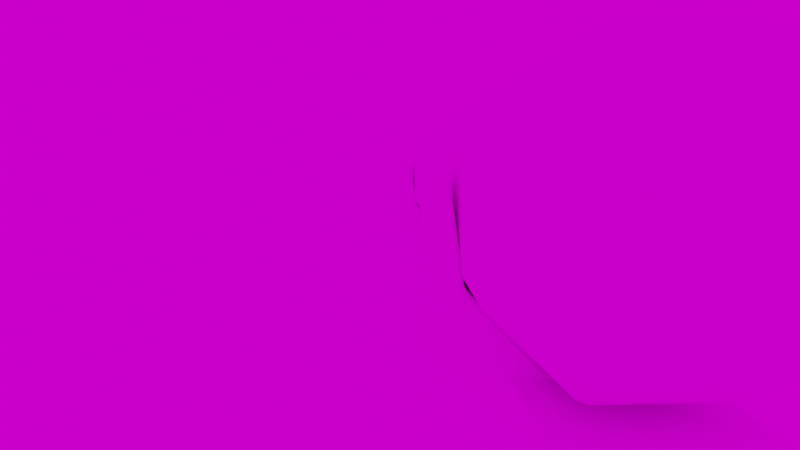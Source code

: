 # Source: flamethrower.blend  (saved by Blender 2.93.21; exported with 4.5.12 LTS)
import bpy
from mathutils import Matrix  # noqa: F401  (used for matrix-valued properties, if any)

bpy.ops.wm.read_factory_settings(use_empty=True)
scene = bpy.context.scene
scene.name = 'Scene'

# ---- collections
col_final = bpy.data.collections.new('final'); scene.collection.children.link(col_final)
col_craft = bpy.data.collections.new('craft'); scene.collection.children.link(col_craft)
col_cutters = bpy.data.collections.new('cutters'); col_craft.children.link(col_cutters)
col_cam_light = bpy.data.collections.new('cam&light'); scene.collection.children.link(col_cam_light)
col_utility = bpy.data.collections.new('utility'); scene.collection.children.link(col_utility)

# ---- images (referenced by path relative to the original .blend; pixels are not part of the script)
import os
ASSET_DIR = os.environ.get("B2B_ASSET_DIR", "")  # directory of the original .blend (textures are referenced by path, not embedded)
HERE = os.path.dirname(os.path.abspath(__file__))  # packed textures are extracted next to this script under _unpacked/

def load_image(name, relpath, width, height, colorspace="sRGB"):
    """Load a texture the original file referenced (path relative to the .blend, or extracted next to this script)."""
    p = next((c for c in (os.path.join(HERE, relpath), os.path.join(ASSET_DIR, relpath)) if relpath and os.path.exists(c)), "")
    if p:
        img = bpy.data.images.load(p, check_existing=True)
        img.name = name
    else:  # same state as the original file: an image datablock whose file is absent (Cycles renders it pink)
        img = bpy.data.images.new(name, width, height)
        img.source = "FILE"
        img.filepath = "//" + (relpath or name)
    img.colorspace_settings.name = colorspace
    return img
img_txt01_png = load_image('txt01.png', 'txt01.png', 1024, 1024, 'sRGB')
img_ninomaru_teien_8k_hdr = load_image('ninomaru_teien_8k.hdr', 'ninomaru_teien_8k.hdr', 1024, 1024, 'Linear Rec.709')

# ---- materials (node trees are filled in below, after node groups)
mat_mat = bpy.data.materials.new('mat')
mat_mat.use_transparent_shadow = False

# ---- material node trees
mat_mat.use_nodes = True; mat_mat.node_tree.nodes.clear()
_N = mat_mat.node_tree.nodes; _L = mat_mat.node_tree.links
n0 = _N.new('ShaderNodeBsdfPrincipled'); n0.name = 'Principled BSDF'; n0.location = (10, 300)
n0.distribution = 'GGX'
n0.subsurface_method = 'BURLEY'
n0.inputs[2].default_value = 1.0
n0.inputs[3].default_value = 1.45
n0.inputs[13].default_value = 0.4346
n0.inputs[27].default_value = (0.0, 0.0, 0.0, 1.0)
n0.inputs[28].default_value = 1.0
n1 = _N.new('ShaderNodeOutputMaterial'); n1.name = 'Material Output'; n1.location = (300, 300)
n2 = _N.new('ShaderNodeTexImage'); n2.name = 'Image Texture'; n2.location = (-404, 222)
n2.image = img_txt01_png
n2.interpolation = 'Closest'
_L.new(n0.outputs[0], n1.inputs[0])
_L.new(n2.outputs[0], n0.inputs[0])
n1.is_active_output = True

# ---- world
world_world = bpy.data.worlds.new('World'); scene.world = world_world
world_world.use_nodes = True; world_world.node_tree.nodes.clear()
_N = world_world.node_tree.nodes; _L = world_world.node_tree.links
n0 = _N.new('ShaderNodeTexCoord'); n0.name = 'Texture Coordinate'; n0.location = (-1101, 93)
n1 = _N.new('ShaderNodeMapping'); n1.name = 'Mapping'; n1.location = (-882, 104)
n1.width = 240
n1.inputs[1].default_value = (-0.4, 0.0, 0.0)
n1.inputs[3].default_value = (0.0, 1.0, 1.0)
n2 = _N.new('ShaderNodeTexGradient'); n2.name = 'Gradient Texture'; n2.location = (-565, 63)
n2.gradient_type = 'SPHERICAL'
n3 = _N.new('ShaderNodeValToRGB'); n3.name = 'ColorRamp'; n3.location = (-342, 83)
n3.color_ramp.interpolation = 'B_SPLINE'
while len(n3.color_ramp.elements) > 1: n3.color_ramp.elements.remove(n3.color_ramp.elements[-1])
n3.color_ramp.elements[0].position = 0.0; n3.color_ramp.elements[0].color = (0.08742, 0.08742, 0.08742, 1.0)
_e = n3.color_ramp.elements.new(0.1567); _e.color = (0.6282, 0.6282, 0.6282, 1.0)
_e = n3.color_ramp.elements.new(0.3931); _e.color = (0.6085, 0.6085, 0.6085, 1.0)
_e = n3.color_ramp.elements.new(0.6667); _e.color = (0.0, 0.0, 0.0, 1.0)
n4 = _N.new('ShaderNodeBackground'); n4.name = 'Background'; n4.location = (59, 105)
n5 = _N.new('ShaderNodeBackground'); n5.name = 'Background.001'; n5.location = (56, 230)
n5.inputs[0].default_value = (0.005157, 0.00557, 0.01292, 1.0)
n6 = _N.new('ShaderNodeMixShader'); n6.name = 'Mix Shader'; n6.location = (281, 207)
n6.inputs[0].default_value = 0.0
n7 = _N.new('ShaderNodeTexEnvironment'); n7.name = 'Environment Texture'; n7.location = (-20, 550)
n7.image = img_ninomaru_teien_8k_hdr
n8 = _N.new('ShaderNodeBackground'); n8.name = 'Background.002'; n8.location = (287, 494)
n8.inputs[1].default_value = 0.9
n9 = _N.new('ShaderNodeOutputWorld'); n9.name = 'World Output'; n9.location = (507, 379)
_L.new(n4.outputs[0], n6.inputs[2])
_L.new(n1.outputs[0], n2.inputs[0])
_L.new(n0.outputs[5], n1.inputs[0])
_L.new(n2.outputs[0], n3.inputs[0])
_L.new(n5.outputs[0], n6.inputs[1])
_L.new(n3.outputs[0], n4.inputs[0])
_L.new(n7.outputs[0], n8.inputs[0])
_L.new(n8.outputs[0], n9.inputs[0])
n9.is_active_output = True
world_world.color = (0.05088, 0.05088, 0.05088)
world_world.use_sun_shadow = False
world_world.sun_shadow_jitter_overblur = 0.0

# ---- cameras
cam_camera = bpy.data.cameras.new('Camera')
cam_camera.clip_end = 100.0
cam_camera.lens = 18.0
cam_camera.ortho_scale = 7.314
cam_camera.lens_unit = 'FOV'

# ---- lights
light_light = bpy.data.lights.new('Light', 'SUN')
light_light.transmission_factor = 0.0
light_light.angle = 0.4088
light_light.energy = 5.97
light_light.shadow_soft_size = 0.1
light_light.shadow_cascade_max_distance = 1000.0
light_light_001 = bpy.data.lights.new('Light.001', 'SUN')
light_light_001.transmission_factor = 0.0
light_light_001.angle = 3.142
light_light_001.energy = 5.97
light_light_001.shadow_soft_size = 0.1
light_light_001.shadow_cascade_max_distance = 1000.0

# ---- meshes
me_cube_003 = bpy.data.meshes.new('Cube.003')
me_cube_003.from_pydata([(0.5399, -1.335, -1.194), (0.7389, 1.335, 0.3324), (0.8964, 1.825, 0.8657), (0.5399, 0.2692, -1.194), (0.4042, 3.308, -2.551), (0.4042, 1.817, -2.551), (0.5226, 3.308, -2.917), (0.5226, 1.671, -2.917), (0.8964, -1.986, 0.8657), (0.5399, -1.986, -0.3597), (0.5226, 3.12, -3.196), (0.5226, 1.671, -3.196), (0.0, 1.335, 0.3324), (0.0, 1.825, 0.8657), (0.0, -1.335, -1.194), (0.0, 0.2692, -1.194), (0.0, -1.986, 0.8657), (0.0, -1.986, -0.3597), (0.0, 3.308, -2.551), (0.0, 1.817, -2.551), (0.0, 3.308, -2.917), (0.0, 1.671, -2.917), (0.0, 3.12, -3.196), (0.0, 1.671, -3.196), (0.0, -1.986, 0.3324), (0.7389, -1.986, 0.3324), (0.0, 1.825, 1.771), (0.8964, 1.825, 1.771), (0.8964, -1.986, 1.771), (0.0, -1.986, 1.771)], [], [(12, 13, 2, 1), (14, 0, 9, 17), (15, 3, 0, 14), (1, 3, 5, 4), (2, 8, 25, 1), (12, 1, 4, 18), (18, 4, 6, 20), (4, 5, 7, 6), (22, 10, 11, 23), (20, 6, 10, 22), (6, 7, 11, 10), (7, 21, 23, 11), (8, 2, 27, 28), (5, 19, 21, 7), (3, 15, 19, 5), (9, 25, 24, 17), (1, 25, 9, 0, 3), (24, 25, 8, 16), (27, 26, 29, 28), (2, 13, 26, 27), (16, 8, 28, 29)])
_uv = me_cube_003.uv_layers.new(name='UVMap')
_uv.uv.foreach_set('vector', [0.257, 0.9951, 0.257, 0.9951, 0.257, 0.9951, 0.257, 0.9951, 0.257, 0.9951, 0.257, 0.9951, 0.257, 0.9951, 0.257, 0.9951, 0.257, 0.9951, 0.257, 0.9951, 0.257, 0.9951, 0.257, 0.9951, 0.257, 0.9951, 0.257, 0.9951, 0.257, 0.9951, 0.257, 0.9951, 0.257, 0.9951, 0.257, 0.9951, 0.257, 0.9951, 0.257, 0.9951, 0.257, 0.9951, 0.257, 0.9951, 0.257, 0.9951, 0.257, 0.9951, 0.257, 0.9951, 0.257, 0.9951, 0.257, 0.9951, 0.257, 0.9951, 0.257, 0.9951, 0.257, 0.9951, 0.257, 0.9951, 0.257, 0.9951, 0.257, 0.9951, 0.257, 0.9951, 0.257, 0.9951, 0.257, 0.9951, 0.257, 0.9951, 0.257, 0.9951, 0.257, 0.9951, 0.257, 0.9951, 0.257, 0.9951, 0.257, 0.9951, 0.257, 0.9951, 0.257, 0.9951, 0.257, 0.9951, 0.257, 0.9951, 0.257, 0.9951, 0.257, 0.9951, 0.257, 0.9951, 0.257, 0.9951, 0.257, 0.9951, 0.257, 0.9951, 0.257, 0.9951, 0.257, 0.9951, 0.257, 0.9951, 0.257, 0.9951, 0.257, 0.9951, 0.257, 0.9951, 0.257, 0.9951, 0.257, 0.9951, 0.257, 0.9951, 0.257, 0.9951, 0.257, 0.9951, 0.257, 0.9951, 0.257, 0.9951, 0.257, 0.9951, 0.257, 0.9951, 0.257, 0.9951, 0.257, 0.9951, 0.257, 0.9951, 0.257, 0.9951, 0.257, 0.9951, 0.257, 0.9951, 0.257, 0.9951, 0.257, 0.9951, 0.257, 0.9951, 0.257, 0.9951, 0.257, 0.9951, 0.257, 0.9951, 0.257, 0.9951, 0.257, 0.9951, 0.257, 0.9951, 0.257, 0.9951, 0.257, 0.9951, 0.257, 0.9951])
me_cube_003.materials.append(mat_mat)
me_cube_003.use_remesh_fix_poles = True
me_cube_003.use_remesh_preserve_attributes = False
me_cube_003.update()
me_cube_002 = bpy.data.meshes.new('Cube.002')
me_cube_002.from_pydata([(0.7389, 1.335, 0.3324), (0.5399, 0.2692, -1.194), (0.4042, 3.308, -2.551), (0.4042, 1.817, -2.551), (0.0, 1.335, 0.3324), (0.0, 0.2692, -1.194), (0.0, 3.308, -2.551), (0.0, 1.817, -2.551)], [], [(0, 1, 3, 2), (4, 0, 2, 6), (3, 7, 6, 2), (1, 5, 7, 3), (1, 0, 4, 5)])
_uv = me_cube_002.uv_layers.new(name='UVMap')
_uv.uv.foreach_set('vector', [0.2612, 0.9933, 0.2612, 0.9933, 0.2612, 0.9933, 0.2612, 0.9933, 0.2612, 0.9933, 0.2612, 0.9933, 0.2612, 0.9933, 0.2612, 0.9933, 0.2612, 0.9933, 0.2612, 0.9933, 0.2612, 0.9933, 0.2612, 0.9933, 0.2612, 0.9933, 0.2612, 0.9933, 0.2612, 0.9933, 0.2612, 0.9933, 0.2612, 0.9933, 0.2612, 0.9933, 0.2612, 0.9933, 0.2612, 0.9933])
me_cube_002.materials.append(mat_mat)
me_cube_002.use_remesh_fix_poles = True
me_cube_002.use_remesh_preserve_attributes = False
me_cube_002.update()
me_cube_014 = bpy.data.meshes.new('Cube.014')
me_cube_014.from_pydata([(0.0, -9.141, 0.0274), (0.0, -9.141, -0.7839), (1.143, -5.013, -0.7839), (0.808, -5.013, 0.9266), (1.143, -9.141, -0.7839), (0.0, -9.141, 0.9266), (0.808, -9.141, 0.9266), (1.143, -9.141, 0.0274), (0.0, -5.013, -0.7839), (0.0, -5.013, 0.9266), (1.143, -5.013, 0.0274), (0.7097, -9.141, -1.531), (0.7097, -5.013, -1.531), (0.0, -5.013, -1.531), (0.0, -9.141, -1.531)], [], [(10, 2, 4, 7), (2, 8, 13, 12), (3, 10, 7, 6), (9, 3, 6, 5), (0, 7, 4, 1), (6, 7, 0, 5), (10, 3, 9, 8, 2), (12, 13, 14, 11), (4, 2, 12, 11), (1, 4, 11, 14)])
_uv = me_cube_014.uv_layers.new(name='UVMap')
_uv.uv.foreach_set('vector', [0.0661, 0.9909, 0.0661, 0.9909, 0.0661, 0.9909, 0.0661, 0.9909, 0.0661, 0.9909, 0.0661, 0.9909, 0.0661, 0.9909, 0.0661, 0.9909, 0.0661, 0.9909, 0.0661, 0.9909, 0.0661, 0.9909, 0.0661, 0.9909, 0.0661, 0.9909, 0.0661, 0.9909, 0.0661, 0.9909, 0.0661, 0.9909, 0.0661, 0.9909, 0.0661, 0.9909, 0.0661, 0.9909, 0.0661, 0.9909, 0.0661, 0.9909, 0.0661, 0.9909, 0.0661, 0.9909, 0.0661, 0.9909, 0.0661, 0.9909, 0.0661, 0.9909, 0.0661, 0.9909, 0.0661, 0.9909, 0.0661, 0.9909, 0.0661, 0.9909, 0.0661, 0.9909, 0.0661, 0.9909, 0.0661, 0.9909, 0.0661, 0.9909, 0.0661, 0.9909, 0.0661, 0.9909, 0.0661, 0.9909, 0.0661, 0.9909, 0.0661, 0.9909, 0.0661, 0.9909, 0.0661, 0.9909])
me_cube_014.materials.append(mat_mat)
me_cube_014.use_remesh_fix_poles = True
me_cube_014.use_remesh_preserve_attributes = False
me_cube_014.update()
me_cylinder_004 = bpy.data.meshes.new('Cylinder.004')
me_cylinder_004.from_pydata([(2.887e-10, 1.087, 1.832), (2.887e-10, 1.087, 4.006), (0.7688, 0.7688, 1.832), (0.7688, 0.7688, 4.006), (1.087, 8.023e-08, 1.832), (1.087, 8.023e-08, 4.006), (0.7688, -0.7688, 1.832), (0.7688, -0.7688, 4.006), (-9.476e-08, -1.087, 1.832), (-9.476e-08, -1.087, 4.006), (-0.7688, -0.7688, 1.832), (-0.7688, -0.7688, 4.006), (-1.087, 1.407e-07, 1.832), (-1.087, 1.407e-07, 4.006), (-0.7688, 0.7688, 1.832), (-0.7688, 0.7688, 4.006), (0.5034, 0.5034, 4.359), (1.195e-09, 0.7119, 4.359), (0.7119, 1.023e-07, 4.359), (0.5034, -0.5034, 4.359), (-6.104e-08, -0.7119, 4.359), (-0.5034, -0.5034, 4.359), (-0.7119, 1.419e-07, 4.359), (-0.5034, 0.5034, 4.359), (0.2945, 0.2945, 6.379), (-2.441e-09, 0.4164, 6.379), (0.4164, 1.167e-07, 6.379), (0.2945, -0.2945, 6.379), (-8.081e-08, -0.4164, 6.379), (-0.2945, -0.2945, 6.379), (-0.4164, 1.768e-07, 6.379), (-0.2945, 0.2945, 6.379), (0.5034, 0.5034, 6.253), (1.195e-09, 0.7119, 6.253), (0.7119, 1.023e-07, 6.253), (0.5034, -0.5034, 6.253), (-6.104e-08, -0.7119, 6.253), (-0.5034, -0.5034, 6.253), (-0.7119, 1.419e-07, 6.253), (-0.5034, 0.5034, 6.253), (0.2945, 0.2945, 4.12), (2.709e-07, 0.4164, 4.12), (0.4164, 1.719e-07, 4.12), (0.2945, -0.2945, 4.12), (1.925e-07, -0.4164, 4.12), (-0.2945, -0.2945, 4.12), (-0.4164, 2.321e-07, 4.12), (-0.2945, 0.2945, 4.12)], [], [(0, 1, 3, 2), (2, 3, 5, 4), (4, 5, 7, 6), (6, 7, 9, 8), (8, 9, 11, 10), (10, 11, 13, 12), (9, 7, 19, 20), (12, 13, 15, 14), (14, 15, 1, 0), (0, 2, 4, 6, 8, 10, 12, 14), (17, 23, 39, 33), (15, 13, 22, 23), (5, 3, 16, 18), (11, 9, 20, 21), (1, 15, 23, 17), (3, 1, 17, 16), (7, 5, 18, 19), (13, 11, 21, 22), (29, 28, 44, 45), (22, 21, 37, 38), (20, 19, 35, 36), (18, 16, 32, 34), (23, 22, 38, 39), (21, 20, 36, 37), (19, 18, 34, 35), (16, 17, 33, 32), (24, 26, 34, 32), (26, 27, 35, 34), (27, 28, 36, 35), (28, 29, 37, 36), (29, 30, 38, 37), (30, 31, 39, 38), (31, 25, 33, 39), (40, 41, 47, 46, 45, 44, 43, 42), (27, 26, 42, 43), (24, 25, 41, 40), (25, 31, 47, 41), (30, 29, 45, 46), (28, 27, 43, 44), (26, 24, 40, 42), (31, 30, 46, 47), (25, 24, 32, 33)])
_uv = me_cylinder_004.uv_layers.new(name='UVMap')
_uv.uv.foreach_set('vector', [0.2603, 0.9901, 0.2603, 0.9901, 0.2603, 0.9901, 0.2603, 0.9901, 0.2603, 0.9901, 0.2603, 0.9901, 0.2603, 0.9901, 0.2603, 0.9901, 0.2603, 0.9901, 0.2603, 0.9901, 0.2603, 0.9901, 0.2603, 0.9901, 0.2603, 0.9901, 0.2603, 0.9901, 0.2603, 0.9901, 0.2603, 0.9901, 0.2603, 0.9901, 0.2603, 0.9901, 0.2603, 0.9901, 0.2603, 0.9901, 0.2603, 0.9901, 0.2603, 0.9901, 0.2603, 0.9901, 0.2603, 0.9901, 0.2603, 0.9901, 0.2603, 0.9901, 0.2603, 0.9901, 0.2603, 0.9901, 0.2603, 0.9901, 0.2603, 0.9901, 0.2603, 0.9901, 0.2603, 0.9901, 0.2603, 0.9901, 0.2603, 0.9901, 0.2603, 0.9901, 0.2603, 0.9901, 0.2603, 0.9901, 0.2603, 0.9901, 0.2603, 0.9901, 0.2603, 0.9901, 0.2603, 0.9901, 0.2603, 0.9901, 0.2603, 0.9901, 0.2603, 0.9901, 0.2603, 0.9901, 0.2603, 0.9901, 0.2603, 0.9901, 0.2603, 0.9901, 0.2603, 0.9901, 0.2603, 0.9901, 0.2603, 0.9901, 0.2603, 0.9901, 0.2603, 0.9901, 0.2603, 0.9901, 0.2603, 0.9901, 0.2603, 0.9901, 0.2603, 0.9901, 0.2603, 0.9901, 0.2603, 0.9901, 0.2603, 0.9901, 0.2603, 0.9901, 0.2603, 0.9901, 0.2603, 0.9901, 0.2603, 0.9901, 0.2603, 0.9901, 0.2603, 0.9901, 0.2603, 0.9901, 0.2603, 0.9901, 0.2603, 0.9901, 0.2603, 0.9901, 0.2603, 0.9901, 0.2603, 0.9901, 0.2603, 0.9901, 0.2603, 0.9901, 0.2603, 0.9901, 0.2603, 0.9901, 0.2603, 0.9901, 0.2603, 0.9901, 0.2603, 0.9901, 0.2603, 0.9901, 0.2603, 0.9901, 0.2603, 0.9901, 0.2603, 0.9901, 0.2603, 0.9901, 0.2603, 0.9901, 0.2603, 0.9901, 0.2603, 0.9901, 0.2603, 0.9901, 0.2603, 0.9901, 0.2603, 0.9901, 0.2603, 0.9901, 0.2603, 0.9901, 0.2603, 0.9901, 0.2603, 0.9901, 0.2603, 0.9901, 0.2603, 0.9901, 0.2603, 0.9901, 0.2603, 0.9901, 0.2603, 0.9901, 0.2603, 0.9901, 0.2603, 0.9901, 0.2603, 0.9901, 0.2603, 0.9901, 0.2603, 0.9901, 0.2603, 0.9901, 0.2603, 0.9901, 0.2603, 0.9901, 0.2603, 0.9901, 0.2603, 0.9901, 0.2603, 0.9901, 0.2603, 0.9901, 0.2603, 0.9901, 0.2603, 0.9901, 0.2603, 0.9901, 0.2603, 0.9901, 0.2603, 0.9901, 0.2603, 0.9901, 0.2603, 0.9901, 0.2603, 0.9901, 0.2603, 0.9901, 0.2603, 0.9901, 0.2603, 0.9901, 0.2603, 0.9901, 0.2603, 0.9901, 0.2603, 0.9901, 0.2603, 0.9901, 0.2603, 0.9901, 0.2603, 0.9901, 0.2603, 0.9901, 0.2603, 0.9901, 0.2603, 0.9901, 0.2603, 0.9901, 0.2603, 0.9901, 0.2603, 0.9901, 0.2603, 0.9901, 0.2603, 0.9901, 0.2603, 0.9901, 0.2603, 0.9901, 0.2603, 0.9901, 0.2603, 0.9901, 0.2603, 0.9901, 0.2603, 0.9901, 0.2603, 0.9901, 0.2603, 0.9901, 0.2603, 0.9901, 0.2603, 0.9901, 0.2603, 0.9901, 0.2603, 0.9901, 0.2603, 0.9901, 0.2603, 0.9901, 0.2603, 0.9901, 0.2603, 0.9901, 0.2603, 0.9901, 0.2603, 0.9901, 0.2603, 0.9901, 0.2603, 0.9901, 0.2603, 0.9901, 0.2603, 0.9901, 0.2603, 0.9901, 0.2603, 0.9901, 0.2603, 0.9901, 0.2603, 0.9901, 0.2603, 0.9901, 0.2603, 0.9901, 0.2603, 0.9901, 0.2603, 0.9901, 0.2603, 0.9901, 0.2603, 0.9901, 0.2603, 0.9901, 0.2603, 0.9901, 0.2603, 0.9901, 0.2603, 0.9901, 0.2603, 0.9901, 0.2603, 0.9901, 0.2603, 0.9901, 0.2603, 0.9901])
me_cylinder_004.materials.append(mat_mat)
me_cylinder_004.use_remesh_fix_poles = True
me_cylinder_004.use_remesh_preserve_attributes = False
me_cylinder_004.update()
me_cube_010 = bpy.data.meshes.new('Cube.010')
me_cube_010.from_pydata([(0.5399, -1.335, -1.194), (0.7389, 1.335, 0.3324), (0.7389, 1.038, 0.8657), (0.5399, 0.2692, -1.194), (0.4042, 3.308, -2.551), (0.4042, 1.817, -2.551), (0.5226, 3.308, -2.917), (0.5226, 1.671, -2.917), (0.7389, -1.986, 0.8657), (0.5399, -1.986, -0.3597), (0.5226, 3.12, -3.196), (0.5226, 1.671, -3.196), (0.0, 1.335, 0.3324), (0.0, 1.038, 0.8657), (0.0, -1.335, -1.194), (0.0, 0.2692, -1.194), (0.0, -1.986, 0.8657), (0.0, -1.986, -0.3597), (0.0, 3.308, -2.551), (0.0, 1.817, -2.551), (0.0, 3.308, -2.917), (0.0, 1.671, -2.917), (0.0, 3.12, -3.196), (0.0, 1.671, -3.196), (0.0, -1.986, 0.3324), (0.7389, -1.986, 0.3324)], [], [(12, 13, 2, 1), (14, 0, 9, 17), (15, 3, 0, 14), (1, 3, 5, 4), (2, 8, 25, 1), (12, 1, 4, 18), (18, 4, 6, 20), (4, 5, 7, 6), (22, 10, 11, 23), (20, 6, 10, 22), (6, 7, 11, 10), (7, 21, 23, 11), (2, 13, 16, 8), (5, 19, 21, 7), (3, 15, 19, 5), (9, 25, 24, 17), (1, 25, 9, 0, 3), (24, 25, 8, 16)])
_uv = me_cube_010.uv_layers.new(name='UVMap')
_uv.uv.foreach_set('vector', [0.257, 0.9951, 0.257, 0.9951, 0.257, 0.9951, 0.257, 0.9951, 0.257, 0.9951, 0.257, 0.9951, 0.257, 0.9951, 0.257, 0.9951, 0.257, 0.9951, 0.257, 0.9951, 0.257, 0.9951, 0.257, 0.9951, 0.257, 0.9951, 0.257, 0.9951, 0.257, 0.9951, 0.257, 0.9951, 0.257, 0.9951, 0.257, 0.9951, 0.257, 0.9951, 0.257, 0.9951, 0.257, 0.9951, 0.257, 0.9951, 0.257, 0.9951, 0.257, 0.9951, 0.257, 0.9951, 0.257, 0.9951, 0.257, 0.9951, 0.257, 0.9951, 0.257, 0.9951, 0.257, 0.9951, 0.257, 0.9951, 0.257, 0.9951, 0.257, 0.9951, 0.257, 0.9951, 0.257, 0.9951, 0.257, 0.9951, 0.257, 0.9951, 0.257, 0.9951, 0.257, 0.9951, 0.257, 0.9951, 0.257, 0.9951, 0.257, 0.9951, 0.257, 0.9951, 0.257, 0.9951, 0.257, 0.9951, 0.257, 0.9951, 0.257, 0.9951, 0.257, 0.9951, 0.257, 0.9951, 0.257, 0.9951, 0.257, 0.9951, 0.257, 0.9951, 0.257, 0.9951, 0.257, 0.9951, 0.257, 0.9951, 0.257, 0.9951, 0.257, 0.9951, 0.257, 0.9951, 0.257, 0.9951, 0.257, 0.9951, 0.257, 0.9951, 0.257, 0.9951, 0.257, 0.9951, 0.257, 0.9951, 0.257, 0.9951, 0.257, 0.9951, 0.257, 0.9951, 0.257, 0.9951, 0.257, 0.9951, 0.257, 0.9951, 0.257, 0.9951, 0.257, 0.9951, 0.257, 0.9951])
me_cube_010.materials.append(mat_mat)
me_cube_010.use_remesh_fix_poles = True
me_cube_010.use_remesh_preserve_attributes = False
me_cube_010.update()
me_cube_011 = bpy.data.meshes.new('Cube.011')
me_cube_011.from_pydata([(0.7389, 1.335, 0.3324), (0.5399, 0.2692, -1.194), (0.4042, 3.308, -2.551), (0.4042, 1.817, -2.551), (0.0, 1.335, 0.3324), (0.0, 0.2692, -1.194), (0.0, 3.308, -2.551), (0.0, 1.817, -2.551)], [], [(0, 1, 3, 2), (4, 0, 2, 6), (3, 7, 6, 2), (1, 5, 7, 3), (1, 0, 4, 5)])
_uv = me_cube_011.uv_layers.new(name='UVMap')
_uv.uv.foreach_set('vector', [0.2612, 0.9933, 0.2612, 0.9933, 0.2612, 0.9933, 0.2612, 0.9933, 0.2612, 0.9933, 0.2612, 0.9933, 0.2612, 0.9933, 0.2612, 0.9933, 0.2612, 0.9933, 0.2612, 0.9933, 0.2612, 0.9933, 0.2612, 0.9933, 0.2612, 0.9933, 0.2612, 0.9933, 0.2612, 0.9933, 0.2612, 0.9933, 0.2612, 0.9933, 0.2612, 0.9933, 0.2612, 0.9933, 0.2612, 0.9933])
me_cube_011.materials.append(mat_mat)
me_cube_011.use_remesh_fix_poles = True
me_cube_011.use_remesh_preserve_attributes = False
me_cube_011.update()
me_cylinder_001 = bpy.data.meshes.new('Cylinder.001')
me_cylinder_001.from_pydata([(5.716e-08, 0.5504, 0.8732), (0.3892, 0.3892, 0.8732), (0.5504, 1.847e-07, 0.8732), (0.3892, -0.3892, 0.8732), (9.038e-09, -0.5504, 0.8732), (-0.3892, -0.3892, 0.8732), (-0.5504, 2.153e-07, 0.8732), (-0.3892, 0.3892, 0.8732), (-0.3892, 0.3892, -7.476), (-0.5504, 1.363e-07, -7.476), (-0.3892, -0.3892, -7.476), (1.257e-07, -0.5504, -7.476), (0.3892, -0.3892, -7.476), (0.5504, 1.057e-07, -7.476), (0.3892, 0.3892, -7.476), (1.738e-07, 0.5504, -7.476)], [], [(0, 7, 6, 5, 4, 3, 2, 1), (7, 0, 15, 8), (2, 3, 12, 13), (0, 1, 14, 15), (1, 2, 13, 14), (3, 4, 11, 12), (15, 14, 13, 12, 11, 10, 9, 8), (4, 5, 10, 11), (5, 6, 9, 10), (6, 7, 8, 9)])
_uv = me_cylinder_001.uv_layers.new(name='UVMap')
_uv.uv.foreach_set('vector', [0.2603, 0.9901, 0.2603, 0.9901, 0.2603, 0.9901, 0.2603, 0.9901, 0.2603, 0.9901, 0.2603, 0.9901, 0.2603, 0.9901, 0.2603, 0.9901, 0.2603, 0.9901, 0.2603, 0.9901, 0.2603, 0.9901, 0.2603, 0.9901, 0.2603, 0.9901, 0.2603, 0.9901, 0.2603, 0.9901, 0.2603, 0.9901, 0.2603, 0.9901, 0.2603, 0.9901, 0.2603, 0.9901, 0.2603, 0.9901, 0.2603, 0.9901, 0.2603, 0.9901, 0.2603, 0.9901, 0.2603, 0.9901, 0.2603, 0.9901, 0.2603, 0.9901, 0.2603, 0.9901, 0.2603, 0.9901, 0.2603, 0.9901, 0.2603, 0.9901, 0.2603, 0.9901, 0.2603, 0.9901, 0.2603, 0.9901, 0.2603, 0.9901, 0.2603, 0.9901, 0.2603, 0.9901, 0.2603, 0.9901, 0.2603, 0.9901, 0.2603, 0.9901, 0.2603, 0.9901, 0.2603, 0.9901, 0.2603, 0.9901, 0.2603, 0.9901, 0.2603, 0.9901, 0.2603, 0.9901, 0.2603, 0.9901, 0.2603, 0.9901, 0.2603, 0.9901])
me_cylinder_001.materials.append(mat_mat)
me_cylinder_001.use_remesh_fix_poles = True
me_cylinder_001.use_remesh_preserve_attributes = False
me_cylinder_001.update()
me_cylinder_002 = bpy.data.meshes.new('Cylinder.002')
me_cylinder_002.from_pydata([(-3.727e-08, 0.2761, 3.234), (0.1953, 0.1953, 3.234), (0.2761, -2.103e-07, 3.234), (0.1953, -0.1953, 3.234), (-4.944e-08, -0.2761, 3.234), (-0.1953, -0.1953, 3.234), (-0.2761, -1.185e-07, 3.234), (-0.1953, 0.1953, 3.234), (6.064e-09, 0.5226, 3.445), (0.3695, 0.3695, 3.445), (0.5226, -2.681e-07, 3.445), (0.3695, -0.3695, 3.445), (-6.039e-08, -0.5226, 3.445), (-0.3695, -0.3695, 3.445), (-0.5226, 2.588e-08, 3.445), (-0.3695, 0.3695, 3.445), (-1.81e-07, 0.5226, 5.068), (0.3695, 0.3695, 5.068), (0.5226, -3.607e-07, 5.068), (0.3695, -0.3695, 5.068), (-2.475e-07, -0.5226, 5.068), (-0.3695, -0.3695, 5.068), (-0.5226, -6.671e-08, 5.068), (-0.3695, 0.3695, 5.068)], [], [(0, 7, 15, 8), (11, 10, 18, 19), (6, 5, 13, 14), (4, 3, 11, 12), (2, 1, 9, 10), (7, 6, 14, 15), (5, 4, 12, 13), (3, 2, 10, 11), (1, 0, 8, 9), (0, 1, 2, 3, 4, 5, 6, 7), (9, 8, 16, 17), (8, 15, 23, 16), (14, 13, 21, 22), (12, 11, 19, 20), (10, 9, 17, 18), (15, 14, 22, 23), (13, 12, 20, 21)])
_uv = me_cylinder_002.uv_layers.new(name='UVMap')
_uv.uv.foreach_set('vector', [0.2603, 0.9901, 0.2603, 0.9901, 0.2603, 0.9901, 0.2603, 0.9901, 0.2603, 0.9901, 0.2603, 0.9901, 0.2603, 0.9901, 0.2603, 0.9901, 0.2603, 0.9901, 0.2603, 0.9901, 0.2603, 0.9901, 0.2603, 0.9901, 0.2603, 0.9901, 0.2603, 0.9901, 0.2603, 0.9901, 0.2603, 0.9901, 0.2603, 0.9901, 0.2603, 0.9901, 0.2603, 0.9901, 0.2603, 0.9901, 0.2603, 0.9901, 0.2603, 0.9901, 0.2603, 0.9901, 0.2603, 0.9901, 0.2603, 0.9901, 0.2603, 0.9901, 0.2603, 0.9901, 0.2603, 0.9901, 0.2603, 0.9901, 0.2603, 0.9901, 0.2603, 0.9901, 0.2603, 0.9901, 0.2603, 0.9901, 0.2603, 0.9901, 0.2603, 0.9901, 0.2603, 0.9901, 0.2603, 0.9901, 0.2603, 0.9901, 0.2603, 0.9901, 0.2603, 0.9901, 0.2603, 0.9901, 0.2603, 0.9901, 0.2603, 0.9901, 0.2603, 0.9901, 0.2603, 0.9901, 0.2603, 0.9901, 0.2603, 0.9901, 0.2603, 0.9901, 0.2603, 0.9901, 0.2603, 0.9901, 0.2603, 0.9901, 0.2603, 0.9901, 0.2603, 0.9901, 0.2603, 0.9901, 0.2603, 0.9901, 0.2603, 0.9901, 0.2603, 0.9901, 0.2603, 0.9901, 0.2603, 0.9901, 0.2603, 0.9901, 0.2603, 0.9901, 0.2603, 0.9901, 0.2603, 0.9901, 0.2603, 0.9901, 0.2603, 0.9901, 0.2603, 0.9901, 0.2603, 0.9901, 0.2603, 0.9901, 0.2603, 0.9901, 0.2603, 0.9901, 0.2603, 0.9901, 0.2603, 0.9901])
me_cylinder_002.materials.append(mat_mat)
me_cylinder_002.use_remesh_fix_poles = True
me_cylinder_002.use_remesh_preserve_attributes = False
me_cylinder_002.update()
me_cylinder_003 = bpy.data.meshes.new('Cylinder.003')
me_cylinder_003.from_pydata([(-1.348, -4.317, -0.5582), (-1.348, -4.317, 0.5582), (-0.5582, -4.317, 1.348), (0.5582, -4.317, 1.348), (1.348, -4.317, 0.5582), (1.348, -4.317, -0.5582), (0.5582, -4.317, -1.348), (-0.5582, -4.317, -1.348), (0.5582, 1.192e-07, -1.348), (0.5582, -1.192e-07, 1.348), (1.348, 1.192e-07, 0.5582), (-1.348, -1.192e-07, -0.5582), (-1.348, 1.192e-07, 0.5582), (1.348, -1.192e-07, -0.5582), (-0.5582, -1.192e-07, 1.348), (-0.5582, -1.192e-07, -1.348), (-0.5356, -5.272, -0.2218), (-0.2218, -5.272, -0.5356), (-0.5356, -5.272, 0.2218), (0.2218, -5.272, 0.5356), (-0.2218, -5.272, 0.5356), (0.5356, -5.272, 0.2218), (0.5356, -5.272, -0.2218), (0.2218, -5.272, -0.5356)], [], [(11, 15, 7, 0), (13, 10, 4, 5), (15, 8, 6, 7), (8, 13, 5, 6), (10, 9, 3, 4), (3, 2, 20, 19), (9, 14, 2, 3), (14, 12, 1, 2), (12, 11, 0, 1), (17, 23, 22, 21, 19, 20, 18, 16), (0, 7, 17, 16), (2, 1, 18, 20), (6, 5, 22, 23), (4, 3, 19, 21), (1, 0, 16, 18), (7, 6, 23, 17), (5, 4, 21, 22)])
_uv = me_cylinder_003.uv_layers.new(name='UVMap')
_uv.uv.foreach_set('vector', [0.1636, 0.995, 0.1636, 0.995, 0.1636, 0.995, 0.1636, 0.995, 0.1636, 0.995, 0.1636, 0.995, 0.1636, 0.995, 0.1636, 0.995, 0.1636, 0.995, 0.1636, 0.995, 0.1636, 0.995, 0.1636, 0.995, 0.1636, 0.995, 0.1636, 0.995, 0.1636, 0.995, 0.1636, 0.995, 0.1636, 0.995, 0.1636, 0.995, 0.1636, 0.995, 0.1636, 0.995, 0.1636, 0.995, 0.1636, 0.995, 0.1636, 0.995, 0.1636, 0.995, 0.1636, 0.995, 0.1636, 0.995, 0.1636, 0.995, 0.1636, 0.995, 0.1636, 0.995, 0.1636, 0.995, 0.1636, 0.995, 0.1636, 0.995, 0.1636, 0.995, 0.1636, 0.995, 0.1636, 0.995, 0.1636, 0.995, 0.1636, 0.995, 0.1636, 0.995, 0.1636, 0.995, 0.1636, 0.995, 0.1636, 0.995, 0.1636, 0.995, 0.1636, 0.995, 0.1636, 0.995, 0.1636, 0.995, 0.1636, 0.995, 0.1636, 0.995, 0.1636, 0.995, 0.1636, 0.995, 0.1636, 0.995, 0.1636, 0.995, 0.1636, 0.995, 0.1636, 0.995, 0.1636, 0.995, 0.1636, 0.995, 0.1636, 0.995, 0.1636, 0.995, 0.1636, 0.995, 0.1636, 0.995, 0.1636, 0.995, 0.1636, 0.995, 0.1636, 0.995, 0.1636, 0.995, 0.1636, 0.995, 0.1636, 0.995, 0.1636, 0.995, 0.1636, 0.995, 0.1636, 0.995, 0.1636, 0.995, 0.1636, 0.995, 0.1636, 0.995, 0.1636, 0.995])
me_cylinder_003.materials.append(mat_mat)
me_cylinder_003.use_remesh_fix_poles = True
me_cylinder_003.use_remesh_preserve_attributes = False
me_cylinder_003.update()
me_cylinder_005 = bpy.data.meshes.new('Cylinder.005')
me_cylinder_005.from_pydata([(1.704, 4.39, 6.722), (1.899, 4.309, 6.722), (2.095, 4.39, 6.722), (2.175, 4.585, 6.722), (2.095, 4.78, 6.722), (1.899, 4.861, 6.722), (1.704, 4.78, 6.722), (1.623, 4.585, 6.722), (1.53, 4.216, 6.511), (1.899, 4.063, 6.511), (2.269, 4.216, 6.511), (2.422, 4.585, 6.511), (2.269, 4.955, 6.511), (1.899, 5.108, 6.511), (1.53, 4.955, 6.511), (1.377, 4.585, 6.511), (1.53, 4.216, 5.818), (1.899, 4.063, 5.818), (2.269, 4.216, 5.818), (2.422, 4.585, 5.818), (2.269, 4.955, 5.818), (1.899, 5.108, 5.818), (1.53, 4.955, 5.818), (1.377, 4.585, 5.818), (1.704, 4.39, 6.592), (1.899, 4.309, 6.592), (2.095, 4.39, 6.592), (2.175, 4.585, 6.592), (2.095, 4.78, 6.592), (1.899, 4.861, 6.592), (1.704, 4.78, 6.592), (1.623, 4.585, 6.592)], [], [(0, 7, 15, 8), (11, 10, 18, 19), (6, 5, 13, 14), (4, 3, 11, 12), (2, 1, 9, 10), (7, 6, 14, 15), (5, 4, 12, 13), (3, 2, 10, 11), (1, 0, 8, 9), (16, 23, 22, 21, 20, 19, 18, 17), (9, 8, 16, 17), (8, 15, 23, 16), (14, 13, 21, 22), (12, 11, 19, 20), (10, 9, 17, 18), (15, 14, 22, 23), (13, 12, 20, 21), (6, 7, 31, 30), (24, 25, 26, 27, 28, 29, 30, 31), (4, 5, 29, 28), (2, 3, 27, 26), (0, 1, 25, 24), (7, 0, 24, 31), (5, 6, 30, 29), (3, 4, 28, 27), (1, 2, 26, 25)])
_uv = me_cylinder_005.uv_layers.new(name='UVMap')
_uv.uv.foreach_set('vector', [0.2603, 0.9901, 0.2603, 0.9901, 0.2603, 0.9901, 0.2603, 0.9901, 0.2603, 0.9901, 0.2603, 0.9901, 0.2603, 0.9901, 0.2603, 0.9901, 0.2603, 0.9901, 0.2603, 0.9901, 0.2603, 0.9901, 0.2603, 0.9901, 0.2603, 0.9901, 0.2603, 0.9901, 0.2603, 0.9901, 0.2603, 0.9901, 0.2603, 0.9901, 0.2603, 0.9901, 0.2603, 0.9901, 0.2603, 0.9901, 0.2603, 0.9901, 0.2603, 0.9901, 0.2603, 0.9901, 0.2603, 0.9901, 0.2603, 0.9901, 0.2603, 0.9901, 0.2603, 0.9901, 0.2603, 0.9901, 0.2603, 0.9901, 0.2603, 0.9901, 0.2603, 0.9901, 0.2603, 0.9901, 0.2603, 0.9901, 0.2603, 0.9901, 0.2603, 0.9901, 0.2603, 0.9901, 0.2603, 0.9901, 0.2603, 0.9901, 0.2603, 0.9901, 0.2603, 0.9901, 0.2603, 0.9901, 0.2603, 0.9901, 0.2603, 0.9901, 0.2603, 0.9901, 0.2603, 0.9901, 0.2603, 0.9901, 0.2603, 0.9901, 0.2603, 0.9901, 0.2603, 0.9901, 0.2603, 0.9901, 0.2603, 0.9901, 0.2603, 0.9901, 0.2603, 0.9901, 0.2603, 0.9901, 0.2603, 0.9901, 0.2603, 0.9901, 0.2603, 0.9901, 0.2603, 0.9901, 0.2603, 0.9901, 0.2603, 0.9901, 0.2603, 0.9901, 0.2603, 0.9901, 0.2603, 0.9901, 0.2603, 0.9901, 0.2603, 0.9901, 0.2603, 0.9901, 0.2603, 0.9901, 0.2603, 0.9901, 0.2603, 0.9901, 0.2603, 0.9901, 0.2603, 0.9901, 0.2603, 0.9901, 0.2603, 0.9901, 0.2603, 0.9901, 0.2603, 0.9901, 0.2603, 0.9901, 0.2603, 0.9901, 0.2603, 0.9901, 0.2603, 0.9901, 0.2603, 0.9901, 0.2603, 0.9901, 0.2603, 0.9901, 0.2603, 0.9901, 0.2603, 0.9901, 0.2603, 0.9901, 0.2603, 0.9901, 0.2603, 0.9901, 0.2603, 0.9901, 0.2603, 0.9901, 0.2603, 0.9901, 0.2603, 0.9901, 0.2603, 0.9901, 0.2603, 0.9901, 0.2603, 0.9901, 0.2603, 0.9901, 0.2603, 0.9901, 0.2603, 0.9901, 0.2603, 0.9901, 0.2603, 0.9901, 0.2603, 0.9901, 0.2603, 0.9901, 0.2603, 0.9901, 0.2603, 0.9901, 0.2603, 0.9901, 0.2603, 0.9901, 0.2603, 0.9901, 0.2603, 0.9901, 0.2603, 0.9901, 0.2603, 0.9901, 0.2603, 0.9901, 0.2603, 0.9901, 0.2603, 0.9901])
me_cylinder_005.materials.append(mat_mat)
me_cylinder_005.use_remesh_fix_poles = True
me_cylinder_005.use_remesh_preserve_attributes = False
me_cylinder_005.update()
me_cylinder_006 = bpy.data.meshes.new('Cylinder.006')
me_cylinder_006.from_pydata([(-8.448e-08, 1.459, 2.391), (1.031, 1.031, 2.391), (1.459, -3.764e-07, 2.391), (1.031, -1.031, 2.391), (-1.164e-07, -1.459, 2.391), (-1.031, -1.031, 2.391), (-1.459, -5.931e-08, 2.391), (-1.031, 1.031, 2.391), (-1.031, 1.031, -1.509), (-1.459, 3.9e-07, -1.509), (-1.031, -1.031, -1.509), (1.086e-07, -1.459, -1.509), (1.031, -1.031, -1.509), (1.459, 7.286e-08, -1.509), (1.031, 1.031, -1.509), (1.406e-07, 1.459, -1.509), (-3.727e-08, 0.2761, 3.234), (0.1953, 0.1953, 3.234), (0.2761, -2.103e-07, 3.234), (0.1953, -0.1953, 3.234), (-4.944e-08, -0.2761, 3.234), (-0.1953, -0.1953, 3.234), (-0.2761, -1.185e-07, 3.234), (-0.1953, 0.1953, 3.234), (-0.4099, 0.4099, -1.997), (1.198e-07, 0.5797, -1.997), (-0.5797, 2.916e-07, -1.997), (1.288e-07, -0.5797, -1.997), (-0.4099, -0.4099, -1.997), (0.4099, -0.4099, -1.997), (0.5797, 1.438e-07, -1.997), (0.4099, 0.4099, -1.997)], [], [(4, 20, 21, 5), (7, 0, 15, 8), (2, 3, 12, 13), (0, 1, 14, 15), (1, 2, 13, 14), (3, 4, 11, 12), (11, 10, 28, 27), (4, 5, 10, 11), (5, 6, 9, 10), (6, 7, 8, 9), (2, 18, 19, 3), (7, 23, 16, 0), (5, 21, 22, 6), (3, 19, 20, 4), (2, 1, 17, 18), (6, 22, 23, 7), (25, 31, 30, 29, 27, 28, 26, 24), (8, 15, 25, 24), (10, 9, 26, 28), (14, 13, 30, 31), (12, 11, 27, 29), (9, 8, 24, 26), (15, 14, 31, 25), (13, 12, 29, 30), (0, 16, 17, 1), (16, 23, 22, 21, 20, 19, 18, 17)])
_uv = me_cylinder_006.uv_layers.new(name='UVMap')
_uv.uv.foreach_set('vector', [0.1763, 0.9891, 0.1763, 0.9891, 0.1763, 0.9891, 0.1763, 0.9891, 0.1763, 0.9891, 0.1763, 0.9891, 0.1763, 0.9891, 0.1763, 0.9891, 0.1763, 0.9891, 0.1763, 0.9891, 0.1763, 0.9891, 0.1763, 0.9891, 0.1763, 0.9891, 0.1763, 0.9891, 0.1763, 0.9891, 0.1763, 0.9891, 0.1763, 0.9891, 0.1763, 0.9891, 0.1763, 0.9891, 0.1763, 0.9891, 0.1763, 0.9891, 0.1763, 0.9891, 0.1763, 0.9891, 0.1763, 0.9891, 0.1763, 0.9891, 0.1763, 0.9891, 0.1763, 0.9891, 0.1763, 0.9891, 0.1763, 0.9891, 0.1763, 0.9891, 0.1763, 0.9891, 0.1763, 0.9891, 0.1763, 0.9891, 0.1763, 0.9891, 0.1763, 0.9891, 0.1763, 0.9891, 0.1763, 0.9891, 0.1763, 0.9891, 0.1763, 0.9891, 0.1763, 0.9891, 0.1763, 0.9891, 0.1763, 0.9891, 0.1763, 0.9891, 0.1763, 0.9891, 0.1763, 0.9891, 0.1763, 0.9891, 0.1763, 0.9891, 0.1763, 0.9891, 0.1763, 0.9891, 0.1763, 0.9891, 0.1763, 0.9891, 0.1763, 0.9891, 0.1763, 0.9891, 0.1763, 0.9891, 0.1763, 0.9891, 0.1763, 0.9891, 0.1763, 0.9891, 0.1763, 0.9891, 0.1763, 0.9891, 0.1763, 0.9891, 0.1763, 0.9891, 0.1763, 0.9891, 0.1763, 0.9891, 0.1763, 0.9891, 0.1763, 0.9891, 0.1763, 0.9891, 0.1763, 0.9891, 0.1763, 0.9891, 0.1763, 0.9891, 0.1763, 0.9891, 0.1763, 0.9891, 0.1763, 0.9891, 0.1763, 0.9891, 0.1763, 0.9891, 0.1763, 0.9891, 0.1763, 0.9891, 0.1763, 0.9891, 0.1763, 0.9891, 0.1763, 0.9891, 0.1763, 0.9891, 0.1763, 0.9891, 0.1763, 0.9891, 0.1763, 0.9891, 0.1763, 0.9891, 0.1763, 0.9891, 0.1763, 0.9891, 0.1763, 0.9891, 0.1763, 0.9891, 0.1763, 0.9891, 0.1763, 0.9891, 0.1763, 0.9891, 0.1763, 0.9891, 0.1763, 0.9891, 0.1763, 0.9891, 0.1763, 0.9891, 0.1763, 0.9891, 0.1763, 0.9891, 0.1763, 0.9891, 0.1763, 0.9891, 0.1763, 0.9891, 0.1763, 0.9891, 0.1763, 0.9891, 0.1763, 0.9891, 0.1763, 0.9891, 0.1763, 0.9891, 0.1763, 0.9891, 0.1763, 0.9891, 0.1763, 0.9891, 0.1763, 0.9891, 0.1763, 0.9891, 0.1763, 0.9891, 0.1763, 0.9891])
me_cylinder_006.materials.append(mat_mat)
me_cylinder_006.use_remesh_fix_poles = True
me_cylinder_006.use_remesh_preserve_attributes = False
me_cylinder_006.update()
me_cylinder_007 = bpy.data.meshes.new('Cylinder.007')
me_cylinder_007.from_pydata([(-0.5439, -3.656, -1.293), (0.5439, -3.656, -1.293), (1.313, -3.656, -0.5235), (1.434, -3.378, 0.5033), (-1.434, -3.378, 0.541), (-1.313, -3.656, -0.5235), (-0.5439, -2.679, -1.293), (0.5439, -2.679, -1.293), (1.313, -2.679, -0.5235), (1.434, -2.957, 0.5033), (-1.434, -2.957, 0.541), (-1.313, -2.679, -0.5235), (0.7135, -3.72, -1.988), (1.723, -3.72, -0.9793), (1.619, -3.406, 0.4107), (-1.619, -3.406, 0.563), (-1.723, -3.72, -0.9793), (-0.7135, -3.72, -1.988), (0.7135, -2.615, -1.988), (1.723, -2.615, -0.9793), (1.619, -2.929, 0.4107), (-1.619, -2.929, 0.4484), (-1.723, -2.615, -0.9793), (-0.7135, -2.615, -1.988), (0.7135, -2.615, -2.312), (0.7135, -3.72, -2.312), (-0.7135, -3.72, -2.312), (-0.7135, -2.615, -2.312), (0.4191, -2.615, -2.557), (0.4191, -3.72, -2.557), (-0.4191, -3.72, -2.557), (-0.4191, -2.615, -2.557)], [], [(5, 11, 10, 4), (3, 9, 8, 2), (7, 6, 0, 1), (0, 6, 11, 5), (2, 8, 7, 1), (16, 15, 21, 22), (14, 13, 19, 20), (12, 17, 26, 25), (17, 16, 22, 23), (13, 12, 18, 19), (6, 7, 18, 23), (8, 9, 20, 19), (5, 4, 15, 16), (4, 10, 21, 15), (10, 11, 22, 21), (0, 5, 16, 17), (9, 3, 14, 20), (2, 1, 12, 13), (11, 6, 23, 22), (1, 0, 17, 12), (7, 8, 19, 18), (3, 2, 13, 14), (27, 24, 28, 31), (18, 12, 25, 24), (23, 18, 24, 27), (17, 23, 27, 26), (28, 29, 30, 31), (26, 27, 31, 30), (25, 26, 30, 29), (24, 25, 29, 28)])
_uv = me_cylinder_007.uv_layers.new(name='UVMap')
_uv.uv.foreach_set('vector', [0.07186, 0.9938, 0.07186, 0.9938, 0.07186, 0.9938, 0.07186, 0.9938, 0.07186, 0.9938, 0.07186, 0.9938, 0.07186, 0.9938, 0.07186, 0.9938, 0.07186, 0.9938, 0.07186, 0.9938, 0.07186, 0.9938, 0.07186, 0.9938, 0.07186, 0.9938, 0.07186, 0.9938, 0.07186, 0.9938, 0.07186, 0.9938, 0.07186, 0.9938, 0.07186, 0.9938, 0.07186, 0.9938, 0.07186, 0.9938, 0.07186, 0.9938, 0.07186, 0.9938, 0.07186, 0.9938, 0.07186, 0.9938, 0.07186, 0.9938, 0.07186, 0.9938, 0.07186, 0.9938, 0.07186, 0.9938, 0.07186, 0.9938, 0.07186, 0.9938, 0.07186, 0.9938, 0.07186, 0.9938, 0.07186, 0.9938, 0.07186, 0.9938, 0.07186, 0.9938, 0.07186, 0.9938, 0.07186, 0.9938, 0.07186, 0.9938, 0.07186, 0.9938, 0.07186, 0.9938, 0.07186, 0.9938, 0.07186, 0.9938, 0.07186, 0.9938, 0.07186, 0.9938, 0.07186, 0.9938, 0.07186, 0.9938, 0.07186, 0.9938, 0.07186, 0.9938, 0.07186, 0.9938, 0.07186, 0.9938, 0.07186, 0.9938, 0.07186, 0.9938, 0.07186, 0.9938, 0.07186, 0.9938, 0.07186, 0.9938, 0.07186, 0.9938, 0.07186, 0.9938, 0.07186, 0.9938, 0.07186, 0.9938, 0.07186, 0.9938, 0.07186, 0.9938, 0.07186, 0.9938, 0.07186, 0.9938, 0.07186, 0.9938, 0.07186, 0.9938, 0.07186, 0.9938, 0.07186, 0.9938, 0.07186, 0.9938, 0.07186, 0.9938, 0.07186, 0.9938, 0.07186, 0.9938, 0.07186, 0.9938, 0.07186, 0.9938, 0.07186, 0.9938, 0.07186, 0.9938, 0.07186, 0.9938, 0.07186, 0.9938, 0.07186, 0.9938, 0.07186, 0.9938, 0.07186, 0.9938, 0.07186, 0.9938, 0.07186, 0.9938, 0.07186, 0.9938, 0.07186, 0.9938, 0.07186, 0.9938, 0.07186, 0.9938, 0.07186, 0.9938, 0.07186, 0.9938, 0.07186, 0.9938, 0.07186, 0.9938, 0.07186, 0.9938, 0.07186, 0.9938, 0.07186, 0.9938, 0.07186, 0.9938, 0.07186, 0.9938, 0.07186, 0.9938, 0.07186, 0.9938, 0.07186, 0.9938, 0.07186, 0.9938, 0.07186, 0.9938, 0.07186, 0.9938, 0.07186, 0.9938, 0.07186, 0.9938, 0.07186, 0.9938, 0.07186, 0.9938, 0.07186, 0.9938, 0.07186, 0.9938, 0.07186, 0.9938, 0.07186, 0.9938, 0.07186, 0.9938, 0.07186, 0.9938, 0.07186, 0.9938, 0.07186, 0.9938, 0.07186, 0.9938, 0.07186, 0.9938, 0.07186, 0.9938, 0.07186, 0.9938, 0.07186, 0.9938, 0.07186, 0.9938, 0.07186, 0.9938])
me_cylinder_007.materials.append(mat_mat)
me_cylinder_007.use_remesh_fix_poles = True
me_cylinder_007.use_remesh_preserve_attributes = False
me_cylinder_007.update()
me_cube_004 = bpy.data.meshes.new('Cube.004')
me_cube_004.from_pydata([(-1.0, -0.8192, -0.5175), (-1.0, -1.331, 0.7629), (-1.0, -1.136, 0.9583), (-1.0, 0.9149, -0.5427), (-1.0, 1.169, 0.9583), (1.0, -0.8192, -0.5175), (1.0, -1.136, 0.9583), (1.0, -1.331, 0.7629), (1.0, 0.9149, -0.5427), (1.0, 1.169, 0.9583), (-1.0, -1.247, -0.002058), (-1.0, 1.293, -0.007743), (1.0, 1.293, -0.007743), (1.0, -1.247, -0.002058), (-1.0, 1.384, 0.7028), (1.0, 1.384, 0.7028)], [], [(9, 4, 2, 6), (0, 3, 8, 5), (8, 3, 11, 12), (0, 5, 13, 10), (6, 2, 1, 7), (10, 13, 7, 1), (14, 15, 12, 11), (4, 9, 15, 14)])
_uv = me_cube_004.uv_layers.new(name='UVMap')
_uv.uv.foreach_set('vector', [0.257, 0.9951, 0.257, 0.9951, 0.257, 0.9951, 0.257, 0.9951, 0.257, 0.9951, 0.257, 0.9951, 0.257, 0.9951, 0.257, 0.9951, 0.257, 0.9951, 0.257, 0.9951, 0.257, 0.9951, 0.257, 0.9951, 0.257, 0.9951, 0.257, 0.9951, 0.257, 0.9951, 0.257, 0.9951, 0.257, 0.9951, 0.257, 0.9951, 0.257, 0.9951, 0.257, 0.9951, 0.257, 0.9951, 0.257, 0.9951, 0.257, 0.9951, 0.257, 0.9951, 0.257, 0.9951, 0.257, 0.9951, 0.257, 0.9951, 0.257, 0.9951, 0.257, 0.9951, 0.257, 0.9951, 0.257, 0.9951, 0.257, 0.9951])
me_cube_004.materials.append(mat_mat)
me_cube_004.use_remesh_fix_poles = True
me_cube_004.use_remesh_preserve_attributes = False
me_cube_004.update()
me_cube_013 = bpy.data.meshes.new('Cube.013')
me_cube_013.from_pydata([(-1.0, -1.0, -1.0), (-1.0, -1.0, 1.0), (-1.0, 1.0, -1.0), (-1.0, 1.0, 1.0), (1.0, -1.0, -1.0), (1.0, -1.0, 1.0), (1.0, 1.0, -1.0), (1.0, 1.0, 1.0)], [], [(0, 1, 3, 2), (2, 3, 7, 6), (6, 7, 5, 4), (4, 5, 1, 0), (2, 6, 4, 0), (7, 3, 1, 5)])
_uv = me_cube_013.uv_layers.new(name='UVMap')
_uv.uv.foreach_set('vector', [0.257, 0.9951, 0.257, 0.9951, 0.257, 0.9951, 0.257, 0.9951, 0.257, 0.9951, 0.257, 0.9951, 0.257, 0.9951, 0.257, 0.9951, 0.257, 0.9951, 0.257, 0.9951, 0.257, 0.9951, 0.257, 0.9951, 0.257, 0.9951, 0.257, 0.9951, 0.257, 0.9951, 0.257, 0.9951, 0.257, 0.9951, 0.257, 0.9951, 0.257, 0.9951, 0.257, 0.9951, 0.257, 0.9951, 0.257, 0.9951, 0.257, 0.9951, 0.257, 0.9951])
me_cube_013.materials.append(mat_mat)
me_cube_013.use_remesh_fix_poles = True
me_cube_013.use_remesh_preserve_attributes = False
me_cube_013.update()
me_cube_015 = bpy.data.meshes.new('Cube.015')
me_cube_015.from_pydata([(-1.0, -1.0, -1.0), (-1.0, -1.0, 1.0), (-1.0, 1.0, -1.0), (-1.0, 1.0, 1.0), (1.0, -1.0, -1.0), (1.0, -1.0, 1.0), (1.0, 1.0, -1.0), (1.0, 1.0, 1.0)], [], [(0, 1, 3, 2), (2, 3, 7, 6), (6, 7, 5, 4), (4, 5, 1, 0), (2, 6, 4, 0), (7, 3, 1, 5)])
_uv = me_cube_015.uv_layers.new(name='UVMap')
_uv.uv.foreach_set('vector', [0.2603, 0.992, 0.2603, 0.992, 0.2603, 0.992, 0.2603, 0.992, 0.2603, 0.992, 0.2603, 0.992, 0.2603, 0.992, 0.2603, 0.992, 0.2603, 0.992, 0.2603, 0.992, 0.2603, 0.992, 0.2603, 0.992, 0.2603, 0.992, 0.2603, 0.992, 0.2603, 0.992, 0.2603, 0.992, 0.2603, 0.992, 0.2603, 0.992, 0.2603, 0.992, 0.2603, 0.992, 0.2603, 0.992, 0.2603, 0.992, 0.2603, 0.992, 0.2603, 0.992])
me_cube_015.materials.append(mat_mat)
me_cube_015.use_remesh_fix_poles = True
me_cube_015.use_remesh_preserve_attributes = False
me_cube_015.update()
me_cube_001 = bpy.data.meshes.new('Cube.001')
me_cube_001.from_pydata([(-1.0, -0.8192, -0.5175), (-1.0, -1.331, 0.7629), (-1.0, -1.136, 0.9583), (-1.0, 0.9149, -0.5427), (-1.0, 1.169, 0.9583), (1.0, -0.8192, -0.5175), (1.0, -1.136, 0.9583), (1.0, -1.331, 0.7629), (1.0, 0.9149, -0.5427), (1.0, 1.169, 0.9583), (-1.0, -1.247, -0.002058), (-1.0, 1.293, -0.007743), (1.0, 1.293, -0.007743), (1.0, -1.247, -0.002058), (-1.0, 1.384, 0.7028), (1.0, 1.384, 0.7028)], [], [(9, 4, 2, 6), (0, 3, 8, 5), (8, 3, 11, 12), (0, 5, 13, 10), (6, 2, 1, 7), (10, 13, 7, 1), (14, 15, 12, 11), (4, 9, 15, 14)])
_uv = me_cube_001.uv_layers.new(name='UVMap')
_uv.uv.foreach_set('vector', [0.257, 0.9951, 0.257, 0.9951, 0.257, 0.9951, 0.257, 0.9951, 0.257, 0.9951, 0.257, 0.9951, 0.257, 0.9951, 0.257, 0.9951, 0.257, 0.9951, 0.257, 0.9951, 0.257, 0.9951, 0.257, 0.9951, 0.257, 0.9951, 0.257, 0.9951, 0.257, 0.9951, 0.257, 0.9951, 0.257, 0.9951, 0.257, 0.9951, 0.257, 0.9951, 0.257, 0.9951, 0.257, 0.9951, 0.257, 0.9951, 0.257, 0.9951, 0.257, 0.9951, 0.257, 0.9951, 0.257, 0.9951, 0.257, 0.9951, 0.257, 0.9951, 0.257, 0.9951, 0.257, 0.9951, 0.257, 0.9951, 0.257, 0.9951])
me_cube_001.materials.append(mat_mat)
me_cube_001.use_remesh_fix_poles = True
me_cube_001.use_remesh_preserve_attributes = False
me_cube_001.update()
me_cube_006 = bpy.data.meshes.new('Cube.006')
me_cube_006.from_pydata([(-1.0, -1.0, -1.0), (-1.0, -1.0, 1.0), (-1.0, 1.0, -1.0), (-1.0, 1.0, 1.0), (1.0, -1.0, -1.0), (1.0, -1.0, 1.0), (1.0, 1.0, -1.0), (1.0, 1.0, 1.0)], [], [(0, 1, 3, 2), (2, 3, 7, 6), (6, 7, 5, 4), (4, 5, 1, 0), (2, 6, 4, 0), (7, 3, 1, 5)])
_uv = me_cube_006.uv_layers.new(name='UVMap')
_uv.uv.foreach_set('vector', [0.257, 0.9951, 0.257, 0.9951, 0.257, 0.9951, 0.257, 0.9951, 0.257, 0.9951, 0.257, 0.9951, 0.257, 0.9951, 0.257, 0.9951, 0.257, 0.9951, 0.257, 0.9951, 0.257, 0.9951, 0.257, 0.9951, 0.257, 0.9951, 0.257, 0.9951, 0.257, 0.9951, 0.257, 0.9951, 0.257, 0.9951, 0.257, 0.9951, 0.257, 0.9951, 0.257, 0.9951, 0.257, 0.9951, 0.257, 0.9951, 0.257, 0.9951, 0.257, 0.9951])
me_cube_006.materials.append(mat_mat)
me_cube_006.use_remesh_fix_poles = True
me_cube_006.use_remesh_preserve_attributes = False
me_cube_006.update()
me_cube_009 = bpy.data.meshes.new('Cube.009')
me_cube_009.from_pydata([(-1.0, -1.0, -1.0), (-1.0, -1.0, 1.0), (-1.0, 1.0, -1.0), (-1.0, 1.0, 1.0), (1.0, -1.0, -1.0), (1.0, -1.0, 1.0), (1.0, 1.0, -1.0), (1.0, 1.0, 1.0)], [], [(0, 1, 3, 2), (2, 3, 7, 6), (6, 7, 5, 4), (4, 5, 1, 0), (2, 6, 4, 0), (7, 3, 1, 5)])
_uv = me_cube_009.uv_layers.new(name='UVMap')
_uv.uv.foreach_set('vector', [0.2603, 0.992, 0.2603, 0.992, 0.2603, 0.992, 0.2603, 0.992, 0.2603, 0.992, 0.2603, 0.992, 0.2603, 0.992, 0.2603, 0.992, 0.2603, 0.992, 0.2603, 0.992, 0.2603, 0.992, 0.2603, 0.992, 0.2603, 0.992, 0.2603, 0.992, 0.2603, 0.992, 0.2603, 0.992, 0.2603, 0.992, 0.2603, 0.992, 0.2603, 0.992, 0.2603, 0.992, 0.2603, 0.992, 0.2603, 0.992, 0.2603, 0.992, 0.2603, 0.992])
me_cube_009.materials.append(mat_mat)
me_cube_009.use_remesh_fix_poles = True
me_cube_009.use_remesh_preserve_attributes = False
me_cube_009.update()

# ---- objects
ob_cube_002 = bpy.data.objects.new('Cube.002', me_cube_003)
ob_cube_003 = bpy.data.objects.new('Cube.003', me_cube_002)
ob_cube_007 = bpy.data.objects.new('Cube.007', me_cube_014)
ob_cylinder_001 = bpy.data.objects.new('Cylinder.001', me_cylinder_004)
ob_cube_012 = bpy.data.objects.new('Cube.012', me_cube_010)
ob_cube_013 = bpy.data.objects.new('Cube.013', me_cube_011)
ob_cylinder_002 = bpy.data.objects.new('Cylinder.002', me_cylinder_001)
ob_cylinder_003 = bpy.data.objects.new('Cylinder.003', me_cylinder_002)
ob_cylinder_004 = bpy.data.objects.new('Cylinder.004', me_cylinder_003)
ob_cylinder_005 = bpy.data.objects.new('Cylinder.005', me_cylinder_005)
ob_cylinder_006 = bpy.data.objects.new('Cylinder.006', me_cylinder_006)
ob_cylinder_007 = bpy.data.objects.new('Cylinder.007', me_cylinder_007)
ob_cube_001 = bpy.data.objects.new('Cube.001', me_cube_004)
ob_cube_008 = bpy.data.objects.new('Cube.008', me_cube_013)
ob_cube_009 = bpy.data.objects.new('Cube.009', me_cube_015)
ob_cube_004 = bpy.data.objects.new('Cube.004', me_cube_001)
ob_cube_006 = bpy.data.objects.new('Cube.006', me_cube_006)
ob_cube_011 = bpy.data.objects.new('Cube.011', me_cube_009)
ob_render_light = bpy.data.objects.new('render light', light_light)
ob_camera = bpy.data.objects.new('Camera', cam_camera)
ob_viewport_light = bpy.data.objects.new('viewport light', light_light_001)

# ---- transforms, parenting, visibility, modifiers, constraints
ob_cube_002.location = (0.0, 2.32, -1.191)
_m = ob_cube_002.modifiers.new('Mirror', 'MIRROR')
_m.use_clip = True
_m = ob_cube_002.modifiers.new('Boolean', 'BOOLEAN')
_m.object = ob_cube_001
_m = ob_cube_002.modifiers.new('Boolean.001', 'BOOLEAN')
_m.object = ob_cube_008
_m = ob_cube_002.modifiers.new('Bevel', 'BEVEL')
_m.segments = 3
_m.miter_outer = 'MITER_ARC'
_m.spread = 0.31
ob_cube_003.location = (0.0, 2.32, -1.191)
_m = ob_cube_003.modifiers.new('Mirror', 'MIRROR')
_m.use_clip = True
_m = ob_cube_003.modifiers.new('Boolean.001', 'BOOLEAN')
_m.object = ob_cube_009
_m.operation = 'INTERSECT'
_m = ob_cube_003.modifiers.new('Bevel', 'BEVEL')
_m.width = 0.05
_m.width_pct = 0.05
_m.segments = 3
_m.miter_outer = 'MITER_ARC'
_m.spread = 0.31
ob_cube_007.location = (0.0, -1.058, 0.1822)
_m = ob_cube_007.modifiers.new('Mirror', 'MIRROR')
_m.use_clip = True
_m = ob_cube_007.modifiers.new('Bevel', 'BEVEL')
_m.segments = 2
_m.miter_outer = 'MITER_ARC'
_m.spread = 0.31
ob_cylinder_001.location = (0.0, -7.336, 0.0)
ob_cylinder_001.rotation_euler = (1.571, 0.3927, 0.0)
_m = ob_cylinder_001.modifiers.new('Bevel', 'BEVEL')
_m.width = 0.04
_m.width_pct = 0.04
ob_cube_012.location = (0.0, -7.676, -1.191)
_m = ob_cube_012.modifiers.new('Mirror', 'MIRROR')
_m.use_clip = True
_m = ob_cube_012.modifiers.new('Boolean', 'BOOLEAN')
_m.object = ob_cube_004
_m = ob_cube_012.modifiers.new('Boolean.001', 'BOOLEAN')
_m.object = ob_cube_006
_m = ob_cube_012.modifiers.new('Bevel', 'BEVEL')
_m.segments = 3
_m.miter_outer = 'MITER_ARC'
_m.spread = 0.31
ob_cube_013.location = (0.0, -7.676, -1.191)
_m = ob_cube_013.modifiers.new('Mirror', 'MIRROR')
_m.use_clip = True
_m = ob_cube_013.modifiers.new('Boolean.001', 'BOOLEAN')
_m.object = ob_cube_011
_m.operation = 'INTERSECT'
_m = ob_cube_013.modifiers.new('Bevel', 'BEVEL')
_m.width = 0.05
_m.width_pct = 0.05
_m.segments = 3
_m.miter_outer = 'MITER_ARC'
_m.spread = 0.31
ob_cylinder_002.location = (0.0, -5.957, 0.0)
ob_cylinder_002.rotation_euler = (1.571, 0.3927, 0.0)
_m = ob_cylinder_002.modifiers.new('Bevel', 'BEVEL')
_m.width = 0.04
_m.width_pct = 0.04
ob_cylinder_003.location = (2.149e-07, -9.361, -5.855)
ob_cylinder_003.rotation_euler = (0.0, 0.0, 0.3927)
_m = ob_cylinder_003.modifiers.new('Bevel', 'BEVEL')
_m.width = 0.04
_m.width_pct = 0.04
ob_cylinder_004.location = (2.98e-07, -0.4305, 2.103)
_m = ob_cylinder_004.modifiers.new('Mirror', 'MIRROR')
_m.use_axis = (False, True, False)
_m = ob_cylinder_004.modifiers.new('Bevel', 'BEVEL')
_m.width = 0.04
_m.width_pct = 0.04
ob_cylinder_005.location = (2.149e-07, -3.991, -5.855)
ob_cylinder_005.rotation_euler = (0.0, 0.0, 0.3927)
_m = ob_cylinder_005.modifiers.new('Bevel', 'BEVEL')
_m.width = 0.04
_m.width_pct = 0.04
ob_cylinder_006.location = (2.149e-07, -9.361, -5.796)
ob_cylinder_006.rotation_euler = (0.0, 0.0, 0.3927)
_m = ob_cylinder_006.modifiers.new('Bevel', 'BEVEL')
_m.width = 0.04
_m.width_pct = 0.04
ob_cylinder_007.location = (2.98e-07, -0.4305, 1.942)
_m = ob_cylinder_007.modifiers.new('Mirror', 'MIRROR')
_m.use_axis = (False, True, False)
_m = ob_cylinder_007.modifiers.new('Bevel', 'BEVEL')
_m.width = 0.04
_m.width_pct = 0.04
ob_cube_001.location = (0.0, 1.908, -1.961)
ob_cube_001.scale = (1.179, 0.6117, 0.419)
ob_cube_008.location = (-6.111e-16, 2.973, -2.752)
ob_cube_008.rotation_euler = (0.1828, 4.036e-17, 3.699e-18)
ob_cube_008.scale = (0.7758, 0.8168, 0.1269)
_m = ob_cube_008.modifiers.new('Array', 'ARRAY')
_m.count = 3
_m.relative_offset_displace = (0.0, 0.2, -1.9)
ob_cube_009.location = (-6.111e-16, 2.973, -2.752)
ob_cube_009.rotation_euler = (0.1828, 4.036e-17, 3.699e-18)
ob_cube_009.scale = (0.7758, 0.8168, 0.1269)
_m = ob_cube_009.modifiers.new('Array', 'ARRAY')
_m.count = 3
_m.relative_offset_displace = (0.0, 0.2, -1.9)
ob_cube_004.location = (0.0, -8.088, -1.961)
ob_cube_004.scale = (1.179, 0.6117, 0.419)
ob_cube_006.location = (-6.111e-16, -7.023, -2.752)
ob_cube_006.rotation_euler = (0.1828, 4.036e-17, 3.699e-18)
ob_cube_006.scale = (0.7758, 0.8168, 0.1269)
_m = ob_cube_006.modifiers.new('Array', 'ARRAY')
_m.count = 3
_m.relative_offset_displace = (0.0, 0.2, -1.9)
ob_cube_011.location = (-6.111e-16, -7.023, -2.752)
ob_cube_011.rotation_euler = (0.1828, 4.036e-17, 3.699e-18)
ob_cube_011.scale = (0.7758, 0.8168, 0.1269)
_m = ob_cube_011.modifiers.new('Array', 'ARRAY')
_m.count = 3
_m.relative_offset_displace = (0.0, 0.2, -1.9)
ob_render_light.location = (4.076, 1.005, 5.904)
ob_render_light.rotation_euler = (0.8593, -0.7743, 0.8662)
ob_render_light.lock_rotations_4d = False
ob_render_light.empty_display_type = 'ARROWS'
ob_render_light.color = (0.0, 0.0, 0.0, 0.0)
ob_render_light.lineart.crease_threshold = 0.0
ob_camera.location = (1.98, 6.56, 2.605)
ob_camera.rotation_euler = (1.397, 1.796e-07, 3.114)
ob_camera.scale = (1.0, 1.0, 1.0)
ob_camera.lock_rotations_4d = False
ob_camera.empty_display_type = 'ARROWS'
ob_camera.color = (0.0, 0.0, 0.0, 0.0)
ob_camera.display_type = 'WIRE'
ob_camera.lineart.crease_threshold = 0.0
ob_viewport_light.location = (4.076, 1.005, 12.6)
ob_viewport_light.rotation_euler = (0.7487, -0.669, 0.9054)
ob_viewport_light.lock_rotations_4d = False
ob_viewport_light.empty_display_type = 'ARROWS'
ob_viewport_light.color = (0.0, 0.0, 0.0, 0.0)
ob_viewport_light.lineart.crease_threshold = 0.0

# ---- collection membership
col_craft.objects.link(ob_cube_002)
col_craft.objects.link(ob_cube_003)
col_craft.objects.link(ob_cube_007)
col_craft.objects.link(ob_cylinder_001)
col_craft.objects.link(ob_cube_012)
col_craft.objects.link(ob_cube_013)
col_craft.objects.link(ob_cylinder_002)
col_craft.objects.link(ob_cylinder_003)
col_craft.objects.link(ob_cylinder_004)
col_craft.objects.link(ob_cylinder_005)
col_craft.objects.link(ob_cylinder_006)
col_craft.objects.link(ob_cylinder_007)
col_cutters.objects.link(ob_cube_001)
col_cutters.objects.link(ob_cube_008)
col_cutters.objects.link(ob_cube_009)
col_cutters.objects.link(ob_cube_004)
col_cutters.objects.link(ob_cube_006)
col_cutters.objects.link(ob_cube_011)
col_cam_light.objects.link(ob_render_light)
col_cam_light.objects.link(ob_camera)
col_utility.objects.link(ob_viewport_light)
def _layer_coll(name, lc=None):
    lc = lc or bpy.context.view_layer.layer_collection
    for c in lc.children:
        if c.name == name: return c
        r = _layer_coll(name, c)
        if r: return r
_layer_coll('cutters').exclude = True
_layer_coll('cam&light').exclude = True
_layer_coll('utility').exclude = True

# ---- scene / render settings (as saved in the file)
scene.camera = ob_camera
scene.frame_start = 1; scene.frame_end = 250; scene.frame_set(0)
scene.render.engine = 'BLENDER_EEVEE_NEXT'
scene.render.hair_type = 'STRIP'
scene.render.hair_subdiv = 2
scene.cycles.use_denoising = False
scene.cycles.samples = 256
scene.cycles.sampling_pattern = 'TABULATED_SOBOL'
scene.cycles.use_adaptive_sampling = False
scene.cycles.use_light_tree = False
scene.eevee.gi_diffuse_bounces = 0
scene.eevee.use_raytracing = True
scene.view_settings.view_transform = 'Filmic'
bpy.context.view_layer.update()
